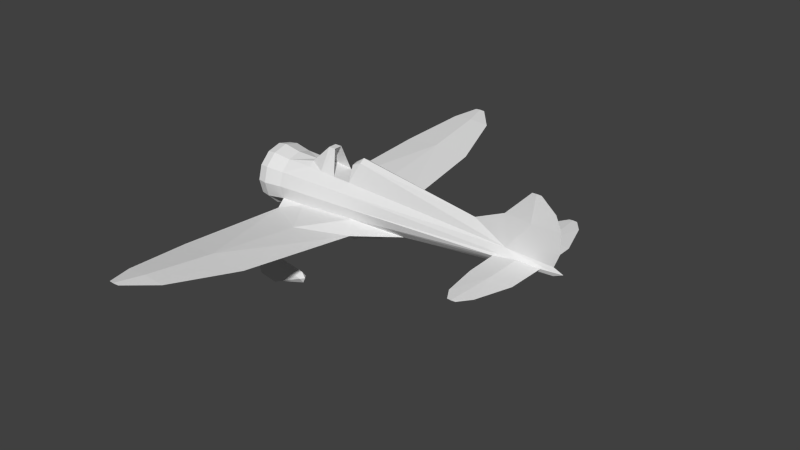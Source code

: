 # Source: a5m_m.blend  (saved by Blender 2.69.0; exported with 4.5.12 LTS)
import bpy
from mathutils import Matrix  # noqa: F401  (used for matrix-valued properties, if any)

bpy.ops.wm.read_factory_settings(use_empty=True)
scene = bpy.context.scene
scene.name = 'Scene'

# ---- collections
col_collection_1 = bpy.data.collections.new('Collection 1'); scene.collection.children.link(col_collection_1)

# ---- materials (node trees are filled in below, after node groups)
mat_material_texture = bpy.data.materials.new('Material Texture')
mat_material_texture.alpha_threshold = 0.0
mat_material_texture.use_transparent_shadow = False
mat_material_texture.roughness = 0.5
mat_material_texture.line_color = (0.0, 0.0, 0.0, 1.0)
mat_material_glass = bpy.data.materials.new('Material Glass')
mat_material_glass.alpha_threshold = 0.0
mat_material_glass.use_transparent_shadow = False
mat_material_glass.diffuse_color = (0.0, 1.0, 0.8, 1.0)
mat_material_glass.roughness = 0.5
mat_material_glass.line_color = (0.0, 0.0, 0.0, 1.0)
mat_material_aluminium = bpy.data.materials.new('Material Aluminium')
mat_material_aluminium.alpha_threshold = 0.0
mat_material_aluminium.use_transparent_shadow = False
mat_material_aluminium.roughness = 0.5
mat_material_aluminium.specular_intensity = 0.8
mat_material_aluminium.line_color = (0.0, 0.0, 0.0, 1.0)

# ---- material node trees

# ---- world
world_world = bpy.data.worlds.new('World'); scene.world = world_world
world_world.color = (0.05088, 0.05088, 0.05088)
world_world.use_sun_shadow = False
world_world.sun_shadow_jitter_overblur = 0.0
world_world.cycles.sampling_method = 'NONE'
world_world.cycles.sample_map_resolution = 256

# ---- meshes
me_cylinder = bpy.data.meshes.new('Cylinder')
me_cylinder.from_pydata([(0.9, 1.185, -0.2551), (0.4009, 1.17, -0.2451), (0.9, 1.245, -0.3401), (0.9, 1.305, -0.2551), (0.3936, 1.245, -0.3301), (0.4009, 1.32, -0.2451), (0.9, 1.245, 0.0047), (0.4301, 1.245, 0.0647), (1.7, 1.12, 0.01961), (1.22, 1.201, -0.2483), (1.46, 1.158, 0.5851), (1.7, 1.12, -0.512), (1.46, 1.12, -0.6006), (1.46, 1.245, -0.6569), (1.7, 1.37, 0.01961), (1.22, 1.245, -0.05223), (1.58, 1.245, 0.5944), (1.34, 1.245, 0.5743), (1.22, 1.289, -0.2483), (1.46, 1.332, 0.5851), (1.7, 1.37, -0.512), (1.46, 1.37, -0.6006), (1.88, 1.245, -0.2462), (1.22, 1.245, -0.3099), (1.46, 1.245, 0.65), (0.9, -1.185, -0.2551), (0.4009, -1.17, -0.2451), (0.9, -1.245, -0.3401), (0.9, -1.305, -0.2551), (0.3936, -1.245, -0.3301), (0.4009, -1.32, -0.2451), (0.9, -1.245, 0.0047), (0.4301, -1.245, 0.0647), (1.7, -1.12, 0.01961), (1.22, -1.201, -0.2483), (1.46, -1.158, 0.5851), (1.7, -1.12, -0.512), (1.46, -1.12, -0.6006), (1.46, -1.245, -0.6569), (1.7, -1.37, 0.01961), (1.22, -1.245, -0.05223), (1.58, -1.245, 0.5944), (1.34, -1.245, 0.5743), (1.22, -1.289, -0.2483), (1.46, -1.332, 0.5851), (1.7, -1.37, -0.512), (1.46, -1.37, -0.6006), (1.88, -1.245, -0.2462), (1.22, -1.245, -0.3099), (1.46, -1.245, 0.65), (-5.705e-09, 0.06, -1.67), (0.04243, 0.04243, -1.67), (0.06, -1.163e-07, -1.67), (0.04243, -0.04243, -1.67), (-1.095e-08, -0.06, -1.67), (-0.04243, -0.04243, -1.67), (-0.06, -1.13e-07, -1.67), (-0.04243, 0.04243, -1.67), (0.04243, 0.04243, -1.33), (0.06, -3.871e-08, -1.33), (0.04243, -0.04243, -1.33), (-9.397e-08, -0.06, -1.33), (-0.04243, -0.04243, -1.33), (-0.06, -3.537e-08, -1.33), (-0.04243, 0.04243, -1.33), (-8.872e-08, 0.06, -1.33), (-0.03185, 4.866, -0.1783), (-0.03185, 4.866, 0.7517), (0.1408, 3.396, -0.3907), (0.213, 3.396, 0.4156), (0.1408, 3.396, 1.239), (0.38, 0.8, 1.5), (0.38, 0.8, -0.5), (0.1408, -3.396, 1.239), (0.38, -0.8, -0.5), (0.3, -0.5196, -0.62), (0.3522, -0.1898, 2.394), (0.6, -3.725e-08, -0.62), (-0.09835, -5.432, 0.02413), (-0.08772, -5.432, 0.1429), (0.3522, 0.1898, 2.394), (0.3, 0.5196, -0.62), (0.2483, 0.4056, 1.209), (0.2965, 0.488, -0.06236), (-0.09835, -5.432, 0.2641), (-0.03185, -4.866, -0.1783), (0.009341, -4.866, 0.2818), (-0.03185, -4.866, 0.7517), (0.4439, 9.718e-08, 1.904), (0.4686, 1.36, 0.4894), (0.5116, 4.826e-08, 1.011), (-0.109, -5.432, 0.1429), (0.1408, -3.396, -0.3907), (0.213, -3.396, 0.4156), (0.38, -0.8, 1.5), (0.4686, -1.36, 0.4894), (0.2483, -0.4056, 1.209), (0.2965, -0.488, -0.06236), (-0.109, 5.432, 0.1429), (-0.09835, 5.432, 0.02413), (-0.08772, 5.432, 0.1429), (-0.09835, 5.432, 0.2641), (0.009341, 4.866, 0.2818), (9.066e-07, 0.07364, 5.51), (7.671e-07, 0.2123, 4.549), (0.04626, 0.1342, 5.025), (-1.41, -5.141e-07, 5.4), (-1.41, 0.008857, 5.299), (-1.41, -5.141e-07, 5.2), (-0.83, -0.05403, 5.24), (-0.1872, -0.09133, 4.755), (-1.41, -0.008857, 5.299), (-1.13, -5.141e-07, 5.724), (-0.83, -5.141e-07, 4.637), (-0.83, -5.141e-07, 5.857), (-0.04626, 0.1342, 5.025), (-0.39, -5.141e-07, 5.862), (-0.537, 4.396e-07, 3.975), (-0.09062, -5.141e-07, 5.747), (9.066e-07, -0.07364, 5.51), (7.671e-07, -0.2123, 4.549), (0.04626, -0.1342, 5.025), (-0.83, 0.05403, 5.24), (-0.1872, 0.09133, 4.755), (-0.04626, -0.1342, 5.025), (-0.593, 0.1409, -0.06236), (-0.4693, 0.2565, 0.611), (-0.4918, 0.2693, 0.269), (-1.0, 0.09487, 0.35), (-1.0, 0.09487, 0.5106), (-0.4693, -0.2565, 0.611), (-0.4918, -0.2693, 0.269), (-1.0, -0.09487, 0.35), (-1.0, 3.194e-08, 0.35), (-1.0, -0.09487, 0.5106), (-1.0, 4.092e-08, 0.5106), (-0.4431, 0.2416, 1.011), (-0.7945, 0.1208, 1.011), (-0.4918, -3.569e-08, 0.269), (-0.4431, -0.2416, 1.011), (-0.83, -7.533e-08, 1.011), (-0.7945, -0.1208, 1.011), (-0.4392, -7.525e-08, 1.01), (-0.4693, -4.552e-08, 0.611), (-0.42, 0.2425, -1.33), (-7.5e-08, 0.635, -1.21), (0.3175, 0.5499, -1.21), (0.5499, 0.3175, -1.21), (-0.5499, 0.3175, -1.21), (-0.3175, 0.5499, -1.21), (-6.623e-08, 0.6675, -1.01), (0.3337, 0.5781, -1.01), (0.5781, 0.3337, -1.01), (-0.5781, 0.3337, -1.01), (-0.3337, 0.578, -1.01), (-7.994e-08, 0.6, -0.62), (-0.5196, 0.3, -0.62), (-0.3, 0.5196, -0.62), (-1.368e-07, 0.485, -1.33), (0.2425, 0.42, -1.33), (0.42, 0.2425, -1.33), (-0.2425, 0.42, -1.33), (0.09062, 2.949e-07, 5.747), (9.057e-07, 0.03378, 5.747), (-0.5136, 0.2817, -0.06236), (9.613e-08, 0.4981, 0.811), (-0.2634, 0.4314, 0.811), (9.517e-07, 3.03e-07, 5.96), (0.2425, -0.42, -1.33), (-0.2425, -0.42, -1.33), (-7.5e-08, -0.635, -1.21), (0.3175, -0.5499, -1.21), (0.5499, -0.3175, -1.21), (-0.5499, -0.3175, -1.21), (-0.3175, -0.5499, -1.21), (-6.623e-08, -0.6675, -1.01), (0.3337, -0.5781, -1.01), (0.5781, -0.3337, -1.01), (-0.5781, -0.3337, -1.01), (-0.3337, -0.5781, -1.01), (-7.994e-08, -0.6, -0.62), (-0.5196, -0.3, -0.62), (-0.3, -0.5196, -0.62), (-1.368e-07, -0.485, -1.33), (0.42, -0.2425, -1.33), (-0.42, -0.2425, -1.33), (0.635, -3.725e-08, -1.21), (-0.635, -3.725e-08, -1.21), (0.6675, -3.725e-08, -1.01), (-0.6675, -3.725e-08, -1.01), (-0.6, -3.725e-08, -0.62), (0.485, -2.235e-08, -1.33), (-0.485, -2.235e-08, -1.33), (9.057e-07, -0.03378, 5.747), (-0.593, -1.316e-09, -0.06236), (-0.5136, -0.2817, -0.06236), (9.613e-08, -0.4981, 0.811), (-0.2634, -0.4314, 0.811), (-0.593, -0.1409, -0.06236), (1.069e-06, 0.93, 5.489), (8.897e-07, 0.93, 4.569), (1.018e-06, 1.71, 5.228), (9.128e-07, 1.71, 4.688), (9.789e-07, 1.97, 5.027), (-0.007971, 1.97, 4.936), (9.438e-07, 1.97, 4.847), (-0.04074, 0.93, 5.025), (1.069e-06, -0.93, 5.489), (8.897e-07, -0.93, 4.569), (1.018e-06, -1.71, 5.228), (9.128e-07, -1.71, 4.688), (9.789e-07, -1.97, 5.027), (-0.007971, -1.97, 4.936), (9.438e-07, -1.97, 4.847), (-0.04074, -0.93, 5.025), (0.04075, 0.93, 5.025), (0.007973, 1.97, 4.936), (0.04075, -0.93, 5.025), (0.007973, -1.97, 4.936), (-0.8871, 0.1171, 1.209), (-0.96, 9.236e-08, 1.209), (-0.8871, -0.1171, 1.209), (0.2914, 1.36, 0.4894), (0.06863, 3.396, 0.4156), (-0.07304, 4.866, 0.2818), (0.2914, -1.36, 0.4894), (0.06863, -3.396, 0.4156), (-0.07304, -4.866, 0.2818)], [], [(21, 20, 13), (2, 3, 18, 23), (15, 10, 17), (17, 10, 24), (7, 1, 0, 6), (5, 7, 6, 3), (13, 18, 21), (9, 12, 10, 15), (17, 24, 19), (24, 16, 19), (13, 12, 9), (1, 4, 2, 0), (4, 5, 3, 2), (12, 13, 11), (24, 10, 16), (12, 11, 8, 10), (13, 20, 11), (21, 19, 14, 20), (0, 2, 23, 9), (8, 16, 10), (3, 6, 15, 18), (14, 8, 22), (20, 14, 22), (18, 15, 19, 21), (6, 0, 9, 15), (15, 17, 19), (8, 11, 22), (14, 19, 16), (16, 8, 14), (23, 13, 9), (23, 18, 13), (11, 20, 22), (46, 38, 45), (27, 48, 43, 28), (40, 42, 35), (42, 49, 35), (32, 31, 25, 26), (30, 28, 31, 32), (38, 46, 43), (34, 40, 35, 37), (42, 44, 49), (49, 44, 41), (38, 34, 37), (26, 25, 27, 29), (29, 27, 28, 30), (37, 36, 38), (49, 41, 35), (37, 35, 33, 36), (38, 36, 45), (46, 45, 39, 44), (25, 34, 48, 27), (33, 35, 41), (28, 43, 40, 31), (39, 47, 33), (45, 47, 39), (43, 46, 44, 40), (31, 40, 34, 25), (40, 44, 42), (33, 47, 36), (39, 41, 44), (41, 39, 33), (48, 34, 38), (48, 38, 43), (36, 47, 45), (50, 65, 58, 51), (51, 58, 59, 52), (52, 59, 60, 53), (53, 60, 61, 54), (54, 61, 62, 55), (55, 62, 63, 56), (56, 63, 64, 57), (57, 64, 65, 50), (74, 92, 226), (79, 78, 85), (129, 128, 133, 135), (134, 132, 131, 130), (134, 135, 133, 132), (128, 127, 125), (129, 126, 127, 128), (137, 136, 142, 140), (141, 140, 142, 139), (189, 190, 156, 153), (154, 157, 155, 150), (153, 156, 157, 154), (145, 150, 151, 146), (146, 151, 152, 147), (147, 152, 188, 186), (187, 173, 178, 189), (149, 154, 150, 145), (120, 196, 96, 121), (166, 165, 155, 157), (194, 190, 181, 198), (136, 166, 126), (187, 189, 153, 148), (172, 186, 188, 177), (189, 178, 181, 190), (179, 175, 180, 182), (178, 179, 182, 181), (170, 171, 176, 175), (171, 172, 177, 176), (174, 170, 175, 179), (148, 153, 154, 149), (197, 182, 180, 196), (131, 195, 182, 197), (198, 181, 195), (173, 174, 179, 178), (50, 51, 52, 53, 54, 55, 56, 57), (70, 69, 67), (87, 86, 93), (93, 92, 74), (94, 73, 93), (177, 188, 77), (117, 123, 219, 220), (196, 97, 96), (118, 116, 110), (116, 109, 110), (116, 114, 109), (114, 112, 109), (132, 198, 131), (133, 194, 198, 132), (133, 128, 125, 194), (127, 125, 138), (131, 138, 198), (126, 127, 138, 143), (130, 143, 138, 131), (138, 125, 194), (139, 142, 143, 130), (136, 126, 143, 142), (138, 194, 198), (158, 145, 146, 159), (159, 146, 147, 160), (160, 147, 186, 191), (192, 187, 148, 144), (161, 149, 145, 158), (144, 148, 149, 161), (158, 159, 160, 191, 192, 144, 161), (127, 164, 125), (130, 131, 197), (194, 125, 156, 190), (110, 124, 193, 118), (183, 168, 171, 170), (168, 184, 172, 171), (184, 191, 186, 172), (192, 185, 173, 187), (169, 183, 170, 174), (185, 169, 174, 173), (183, 169, 185, 192, 191, 184, 168), (196, 180, 97), (87, 84, 79), (165, 82, 83), (131, 198, 195), (126, 166, 127), (150, 155, 81, 151), (125, 164, 156), (67, 100, 101), (118, 167, 163), (123, 118, 163, 115), (71, 89, 69), (86, 79, 85), (121, 193, 119), (139, 130, 197), (105, 104, 215), (127, 166, 157, 164), (164, 157, 156), (67, 102, 100), (93, 86, 85), (72, 90, 77), (69, 66, 102), (93, 85, 92), (95, 93, 74), (90, 89, 71), (73, 87, 93), (193, 162, 167), (72, 222, 223), (222, 82, 71), (195, 181, 182), (155, 83, 81), (165, 83, 155), (115, 104, 165, 166), (204, 201, 203), (115, 163, 103), (209, 211, 218), (121, 162, 193), (124, 214, 119), (201, 216, 203), (102, 66, 100), (72, 223, 68), (90, 95, 74), (69, 72, 68), (97, 74, 225), (225, 96, 97), (75, 74, 97), (223, 70, 67), (90, 94, 95), (94, 93, 95), (83, 222, 72), (92, 85, 226), (87, 79, 86), (118, 123, 116), (116, 122, 114), (114, 122, 112), (105, 103, 163), (117, 220, 221, 110), (74, 75, 77), (226, 87, 73), (176, 177, 77, 75), (180, 75, 97), (224, 98, 66), (226, 73, 94), (91, 84, 87), (90, 72, 89), (81, 83, 72), (74, 77, 90), (68, 223, 66), (67, 101, 98), (85, 227, 226), (223, 67, 224), (100, 66, 99), (222, 71, 223), (222, 83, 82), (90, 71, 88), (224, 67, 98), (74, 226, 225), (227, 91, 87), (72, 77, 81), (110, 221, 139), (116, 123, 122), (193, 124, 119), (152, 77, 188), (106, 107, 108, 111), (162, 76, 88), (123, 136, 219), (151, 81, 77, 152), (175, 176, 75, 180), (82, 80, 71), (89, 72, 69), (104, 206, 200), (212, 211, 209), (120, 208, 214), (105, 163, 162), (104, 105, 82, 165), (115, 103, 206), (202, 206, 204), (206, 103, 199), (214, 207, 119), (123, 115, 166, 136), (206, 201, 204), (206, 199, 201), (103, 215, 199), (119, 207, 217), (103, 105, 215), (210, 212, 214), (163, 167, 162), (217, 208, 120), (218, 213, 210), (105, 162, 80, 82), (121, 217, 120), (121, 96, 76, 162), (216, 202, 205), (214, 212, 209), (214, 209, 207), (118, 193, 167), (208, 210, 214), (215, 104, 200), (104, 115, 206), (215, 202, 216), (215, 200, 202), (201, 215, 216), (119, 217, 121), (199, 215, 201), (203, 216, 205, 204), (211, 212, 213, 218), (221, 141, 139), (219, 136, 137), (124, 197, 196, 120), (110, 139, 197, 124), (220, 219, 137, 140), (220, 140, 141, 221), (69, 68, 66), (71, 69, 70), (101, 100, 99, 98), (84, 91, 78, 79), (225, 226, 94), (227, 85, 91), (80, 88, 71), (226, 227, 87), (225, 94, 96), (67, 69, 102), (223, 71, 70), (66, 223, 224), (200, 206, 202), (210, 213, 212), (120, 214, 124), (202, 204, 205), (162, 88, 80), (122, 108, 107), (112, 122, 106), (122, 113, 108), (109, 108, 113), (110, 109, 113), (123, 113, 122), (113, 117, 110), (113, 123, 117), (85, 78, 91), (98, 99, 66), (96, 94, 76), (90, 88, 94), (76, 94, 88), (209, 218, 217), (217, 210, 208), (207, 209, 217), (217, 218, 210), (106, 111, 109), (111, 108, 109), (112, 106, 109), (106, 122, 107)])
me_cylinder.polygons.foreach_set('material_index', [0, 0, 0, 0, 0, 0, 0, 0, 0, 0, 0, 0, 0, 0, 0, 0, 0, 0, 0, 0, 0, 0, 0, 0, 0, 0, 0, 0, 0, 0, 0, 0, 0, 0, 0, 0, 0, 0, 0, 0, 0, 0, 0, 0, 0, 0, 0, 0, 0, 0, 0, 0, 0, 0, 0, 0, 0, 0, 0, 0, 0, 0, 0, 0, 0, 0, 0, 0, 0, 0, 0, 0, 2, 2, 0, 0, 0, 0, 0, 0, 0, 0, 0, 0, 0, 0, 0, 0, 0, 2, 2, 2, 2, 0, 0, 0, 0, 0, 0, 0, 0, 0, 2, 2, 2, 0, 0, 2, 2, 2, 2, 0, 2, 2, 2, 2, 2, 2, 0, 0, 0, 0, 0, 0, 0, 0, 0, 0, 0, 0, 0, 0, 0, 0, 0, 0, 2, 2, 2, 2, 0, 0, 0, 0, 0, 0, 0, 2, 2, 2, 2, 2, 0, 2, 2, 2, 2, 2, 2, 2, 2, 2, 2, 2, 2, 2, 2, 2, 2, 2, 2, 2, 2, 2, 2, 2, 2, 2, 2, 2, 2, 2, 2, 2, 2, 2, 2, 2, 2, 2, 2, 2, 2, 2, 2, 2, 2, 2, 2, 2, 2, 2, 2, 2, 2, 0, 2, 2, 2, 2, 2, 2, 2, 2, 2, 2, 2, 2, 2, 2, 2, 2, 2, 2, 2, 2, 2, 2, 0, 2, 2, 2, 0, 0, 2, 2, 2, 2, 2, 2, 2, 2, 2, 2, 2, 2, 2, 2, 2, 2, 2, 2, 2, 2, 2, 2, 2, 2, 2, 2, 2, 2, 2, 2, 2, 2, 2, 2, 2, 2, 2, 2, 2, 2, 2, 2, 2, 2, 2, 2, 2, 2, 2, 2, 2, 2, 2, 2, 2, 2, 2, 2, 2, 2, 2, 2, 2, 2, 2, 2, 2, 2, 2, 2, 2, 2, 2, 2, 2, 2, 2, 2, 2, 2, 2, 2])
_uv = me_cylinder.uv_layers.new(name='UVMap')
_uv.uv.foreach_set('vector', [0.03385, 0.6364, 0.04119, 0.6166, 0.02919, 0.6364, 0.05544, 0.6829, 0.06248, 0.6829, 0.06305, 0.6563, 0.05794, 0.6563, 0.07929, 0.6563, 0.1321, 0.6364, 0.1312, 0.6464, 0.1312, 0.6464, 0.1321, 0.6364, 0.1375, 0.6364, 0.08898, 0.7218, 0.06331, 0.7242, 0.06248, 0.6829, 0.08401, 0.6829, 0.06331, 0.7242, 0.08898, 0.7218, 0.08401, 0.6829, 0.06248, 0.6829, 0.02919, 0.6364, 0.06305, 0.6563, 0.03385, 0.6364, 0.06305, 0.6563, 0.03385, 0.6364, 0.1321, 0.6364, 0.07929, 0.6563, 0.1312, 0.6464, 0.1375, 0.6364, 0.1321, 0.6364, 0.1375, 0.6364, 0.1329, 0.6265, 0.1321, 0.6364, 0.02919, 0.6364, 0.03385, 0.6364, 0.06305, 0.6563, 0.06331, 0.7242, 0.05627, 0.7248, 0.05544, 0.6829, 0.06248, 0.6829, 0.05627, 0.7248, 0.06331, 0.7242, 0.06248, 0.6829, 0.05544, 0.6829, 0.03385, 0.6364, 0.02919, 0.6364, 0.04119, 0.6166, 0.1375, 0.6364, 0.1321, 0.6364, 0.1329, 0.6265, 0.03385, 0.6364, 0.04119, 0.6166, 0.08525, 0.6166, 0.1321, 0.6364, 0.02919, 0.6364, 0.04119, 0.6166, 0.04119, 0.6166, 0.03385, 0.6364, 0.1321, 0.6364, 0.08525, 0.6166, 0.04119, 0.6166, 0.06248, 0.6829, 0.05544, 0.6829, 0.05794, 0.6563, 0.06305, 0.6563, 0.08525, 0.6166, 0.1329, 0.6265, 0.1321, 0.6364, 0.06248, 0.6829, 0.08401, 0.6829, 0.07929, 0.6563, 0.06305, 0.6563, 0.1224, 0.02535, 0.1224, 0.02535, 0.1004, 0.01041, 0.07839, 0.02535, 0.1224, 0.02535, 0.1004, 0.01041, 0.06305, 0.6563, 0.07929, 0.6563, 0.1321, 0.6364, 0.03385, 0.6364, 0.08401, 0.6829, 0.06248, 0.6829, 0.06305, 0.6563, 0.07929, 0.6563, 0.07929, 0.6563, 0.1312, 0.6464, 0.1321, 0.6364, 0.1224, 0.02535, 0.07839, 0.02535, 0.1004, 0.01041, 0.08525, 0.6166, 0.1321, 0.6364, 0.1329, 0.6265, 0.1329, 0.6265, 0.08525, 0.6166, 0.08525, 0.6166, 0.05794, 0.6563, 0.02919, 0.6364, 0.06305, 0.6563, 0.05794, 0.6563, 0.06305, 0.6563, 0.02919, 0.6364, 0.07839, 0.02535, 0.07839, 0.02535, 0.1004, 0.01041, 0.03385, 0.6364, 0.02919, 0.6364, 0.04119, 0.6166, 0.05544, 0.6829, 0.05794, 0.6563, 0.06305, 0.6563, 0.06248, 0.6829, 0.07929, 0.6563, 0.1312, 0.6464, 0.1321, 0.6364, 0.1312, 0.6464, 0.1375, 0.6364, 0.1321, 0.6364, 0.08898, 0.7218, 0.08401, 0.6829, 0.06248, 0.6829, 0.06331, 0.7242, 0.06331, 0.7242, 0.06248, 0.6829, 0.08401, 0.6829, 0.08898, 0.7218, 0.02919, 0.6364, 0.03385, 0.6364, 0.06305, 0.6563, 0.06305, 0.6563, 0.07929, 0.6563, 0.1321, 0.6364, 0.03385, 0.6364, 0.1312, 0.6464, 0.1321, 0.6364, 0.1375, 0.6364, 0.1375, 0.6364, 0.1321, 0.6364, 0.1329, 0.6265, 0.02919, 0.6364, 0.06305, 0.6563, 0.03385, 0.6364, 0.06331, 0.7242, 0.06248, 0.6829, 0.05544, 0.6829, 0.05627, 0.7248, 0.05627, 0.7248, 0.05544, 0.6829, 0.06248, 0.6829, 0.06331, 0.7242, 0.03385, 0.6364, 0.04119, 0.6166, 0.02919, 0.6364, 0.1375, 0.6364, 0.1329, 0.6265, 0.1321, 0.6364, 0.03385, 0.6364, 0.1321, 0.6364, 0.08525, 0.6166, 0.04119, 0.6166, 0.02919, 0.6364, 0.04119, 0.6166, 0.04119, 0.6166, 0.03385, 0.6364, 0.04119, 0.6166, 0.08525, 0.6166, 0.1321, 0.6364, 0.06248, 0.6829, 0.06305, 0.6563, 0.05794, 0.6563, 0.05544, 0.6829, 0.08525, 0.6166, 0.1321, 0.6364, 0.1329, 0.6265, 0.06248, 0.6829, 0.06305, 0.6563, 0.07929, 0.6563, 0.08401, 0.6829, 0.1224, 0.02535, 0.1004, 0.01041, 0.1224, 0.02535, 0.07839, 0.02535, 0.1004, 0.01041, 0.1224, 0.02535, 0.06305, 0.6563, 0.03385, 0.6364, 0.1321, 0.6364, 0.07929, 0.6563, 0.08401, 0.6829, 0.07929, 0.6563, 0.06305, 0.6563, 0.06248, 0.6829, 0.07929, 0.6563, 0.1321, 0.6364, 0.1312, 0.6464, 0.1224, 0.02535, 0.1004, 0.01041, 0.07839, 0.02535, 0.08525, 0.6166, 0.1329, 0.6265, 0.1321, 0.6364, 0.1329, 0.6265, 0.08525, 0.6166, 0.08525, 0.6166, 0.05794, 0.6563, 0.06305, 0.6563, 0.02919, 0.6364, 0.05794, 0.6563, 0.02919, 0.6364, 0.06305, 0.6563, 0.07839, 0.02535, 0.1004, 0.01041, 0.07839, 0.02535, 0.8474, 0.03167, 0.8756, 0.03167, 0.8756, 0.02815, 0.8474, 0.02815, 0.8474, 0.02815, 0.8756, 0.02815, 0.8756, 0.0267, 0.8474, 0.0267, 0.8474, 0.0267, 0.8756, 0.0267, 0.8756, 0.02815, 0.8474, 0.02815, 0.8474, 0.02815, 0.8756, 0.02815, 0.8756, 0.03167, 0.8474, 0.03167, 0.8474, 0.03167, 0.8756, 0.03167, 0.8756, 0.03518, 0.8474, 0.03518, 0.8474, 0.03518, 0.8756, 0.03518, 0.8756, 0.03664, 0.8474, 0.03664, 0.8474, 0.03664, 0.8756, 0.03664, 0.8756, 0.03518, 0.8474, 0.03518, 0.8474, 0.03518, 0.8756, 0.03518, 0.8756, 0.03167, 0.8474, 0.03167, 0.4689, 0.5696, 0.2537, 0.5605, 0.2537, 0.4937, 0.9839, 0.1941, 0.9839, 0.204, 0.9369, 0.2208, 0.7883, 0.05473, 0.775, 0.05473, 0.775, 0.05473, 0.7883, 0.05473, 0.7883, 0.05473, 0.775, 0.05473, 0.7683, 0.01262, 0.7967, 0.01075, 0.7883, 0.05473, 0.7883, 0.05473, 0.775, 0.05473, 0.775, 0.05473, 0.775, 0.05473, 0.7683, 0.01262, 0.7408, 0.021, 0.7883, 0.05473, 0.7967, 0.01075, 0.7683, 0.01262, 0.775, 0.05473, 0.04082, 0.07292, 0.05083, 0.0438, 0.03081, 0.04348, 0.03081, 0.07586, 0.0208, 0.07292, 0.03081, 0.07586, 0.03081, 0.04348, 0.01079, 0.0438, 0.3005, 0.9154, 0.3328, 0.9098, 0.3328, 0.9031, 0.3005, 0.908, 0.3005, 0.8877, 0.3328, 0.8849, 0.3328, 0.8601, 0.3005, 0.8601, 0.3005, 0.908, 0.3328, 0.9031, 0.3328, 0.8849, 0.3005, 0.8877, 0.2839, 0.8601, 0.3005, 0.8601, 0.3005, 0.8324, 0.2839, 0.8338, 0.2839, 0.8338, 0.3005, 0.8324, 0.3005, 0.8122, 0.2839, 0.8145, 0.2839, 0.8145, 0.3005, 0.8122, 0.3005, 0.8048, 0.2839, 0.8075, 0.2839, 0.9127, 0.2839, 0.9057, 0.3005, 0.908, 0.3005, 0.9154, 0.2839, 0.8864, 0.3005, 0.8877, 0.3005, 0.8601, 0.2839, 0.8601, 0.8672, 0.8599, 0.5575, 0.8599, 0.5904, 0.8393, 0.9067, 0.856, 0.8076, 0.6644, 0.8076, 0.6426, 0.9261, 0.6426, 0.9261, 0.6675, 0.4851, 0.909, 0.4389, 0.9096, 0.4389, 0.9029, 0.4851, 0.909, 0.791, 0.6793, 0.8076, 0.6644, 0.8241, 0.6815, 0.2839, 0.9127, 0.3005, 0.9154, 0.3005, 0.908, 0.2839, 0.9057, 0.2839, 0.8145, 0.2839, 0.8075, 0.3005, 0.8048, 0.3005, 0.8122, 0.3005, 0.9154, 0.3005, 0.908, 0.3328, 0.9031, 0.3328, 0.9098, 0.3005, 0.8877, 0.3005, 0.8601, 0.3328, 0.8601, 0.3328, 0.8849, 0.3005, 0.908, 0.3005, 0.8877, 0.3328, 0.8849, 0.3328, 0.9031, 0.2839, 0.8601, 0.2839, 0.8338, 0.3005, 0.8324, 0.3005, 0.8601, 0.2839, 0.8338, 0.2839, 0.8145, 0.3005, 0.8122, 0.3005, 0.8324, 0.2839, 0.8864, 0.2839, 0.8601, 0.3005, 0.8601, 0.3005, 0.8877, 0.2839, 0.9057, 0.3005, 0.908, 0.3005, 0.8877, 0.2839, 0.8864, 0.5575, 0.8817, 0.4389, 0.8847, 0.4389, 0.8599, 0.5575, 0.8599, 0.5125, 0.9006, 0.4851, 0.9024, 0.4389, 0.8847, 0.5575, 0.8817, 0.4851, 0.909, 0.4389, 0.9029, 0.4851, 0.9024, 0.2839, 0.9057, 0.2839, 0.8864, 0.3005, 0.8877, 0.3005, 0.908, 0.8474, 0.03167, 0.8474, 0.02815, 0.8474, 0.0267, 0.8474, 0.02815, 0.8474, 0.03167, 0.8474, 0.03518, 0.8474, 0.03664, 0.8474, 0.03518, 0.2523, 0.1033, 0.2523, 0.1715, 0.1305, 0.1437, 0.9369, 0.1437, 0.9369, 0.1826, 0.8151, 0.1715, 0.8151, 0.1715, 0.8151, 0.2384, 0.6, 0.2474, 0.6, 0.08167, 0.8151, 0.1033, 0.8151, 0.1715, 0.3005, 0.8122, 0.3005, 0.8048, 0.3328, 0.8104, 0.5454, 0.6871, 0.4807, 0.6581, 0.7746, 0.7161, 0.7746, 0.7222, 0.5575, 0.8599, 0.4851, 0.8353, 0.5904, 0.8393, 0.9665, 0.8674, 0.976, 0.8922, 0.8843, 0.8754, 0.976, 0.8922, 0.9245, 0.9287, 0.8843, 0.8754, 0.976, 0.8922, 0.9756, 0.9287, 0.9245, 0.9287, 0.9756, 0.9287, 0.9646, 0.9535, 0.9245, 0.9287, 0.775, 0.05473, 0.7408, 0.021, 0.7683, 0.01262, 0.775, 0.05473, 0.7408, 0.021, 0.7408, 0.021, 0.775, 0.05473, 0.775, 0.05473, 0.775, 0.05473, 0.7408, 0.021, 0.7408, 0.021, 0.05313, 0.04784, 0.04248, 0.05622, 0.03081, 0.04784, 0.008489, 0.04784, 0.03081, 0.04784, 0.01913, 0.05622, 0.05207, 0.04597, 0.05313, 0.04784, 0.03081, 0.04784, 0.03081, 0.04597, 0.009549, 0.04597, 0.03081, 0.04597, 0.03081, 0.04784, 0.008489, 0.04784, 0.03081, 0.04784, 0.04248, 0.05622, 0.03081, 0.05622, 0.01079, 0.0438, 0.03081, 0.04348, 0.03081, 0.04597, 0.009549, 0.04597, 0.05083, 0.0438, 0.05207, 0.04597, 0.03081, 0.04597, 0.03081, 0.04348, 0.03081, 0.04784, 0.03081, 0.05622, 0.01913, 0.05622, 0.274, 0.8601, 0.2839, 0.8601, 0.2839, 0.8338, 0.274, 0.84, 0.274, 0.84, 0.2839, 0.8338, 0.2839, 0.8145, 0.274, 0.8253, 0.274, 0.8253, 0.2839, 0.8145, 0.2839, 0.8075, 0.274, 0.8199, 0.274, 0.9003, 0.2839, 0.9127, 0.2839, 0.9057, 0.274, 0.8949, 0.274, 0.8802, 0.2839, 0.8864, 0.2839, 0.8601, 0.274, 0.8601, 0.274, 0.8949, 0.2839, 0.9057, 0.2839, 0.8864, 0.274, 0.8802, 0.242, 0.7025, 0.2367, 0.6824, 0.2219, 0.6677, 0.2019, 0.6623, 0.2019, 0.7427, 0.2219, 0.7373, 0.2367, 0.7226, 0.8525, 0.6834, 0.8799, 0.6852, 0.8799, 0.6918, 0.5409, 0.8988, 0.5125, 0.9006, 0.5575, 0.8817, 0.8799, 0.6918, 0.8799, 0.6918, 0.9261, 0.6857, 0.9261, 0.6923, 0.8843, 0.8754, 0.9067, 0.8637, 0.9665, 0.8599, 0.9665, 0.8674, 0.274, 0.8601, 0.274, 0.84, 0.2839, 0.8338, 0.2839, 0.8601, 0.274, 0.84, 0.274, 0.8253, 0.2839, 0.8145, 0.2839, 0.8338, 0.274, 0.8253, 0.274, 0.8199, 0.2839, 0.8075, 0.2839, 0.8145, 0.274, 0.9003, 0.274, 0.8949, 0.2839, 0.9057, 0.2839, 0.9127, 0.274, 0.8802, 0.274, 0.8601, 0.2839, 0.8601, 0.2839, 0.8864, 0.274, 0.8949, 0.274, 0.8802, 0.2839, 0.8864, 0.2839, 0.9057, 0.1617, 0.7025, 0.167, 0.7226, 0.1818, 0.7373, 0.2019, 0.7427, 0.2019, 0.6623, 0.1818, 0.6677, 0.167, 0.6824, 0.5575, 0.8599, 0.4389, 0.8599, 0.4851, 0.8353, 0.9369, 0.1437, 0.9839, 0.1841, 0.9839, 0.1941, 0.8076, 0.6426, 0.7746, 0.622, 0.8799, 0.618, 0.5127, 0.9007, 0.4852, 0.9091, 0.4852, 0.9025, 0.8241, 0.6815, 0.8076, 0.6644, 0.8525, 0.6834, 0.3005, 0.8601, 0.3328, 0.8601, 0.3328, 0.8352, 0.3005, 0.8324, 0.8799, 0.6918, 0.8799, 0.6852, 0.9261, 0.6857, 0.1305, 0.1437, 0.08358, 0.1941, 0.08358, 0.1841, 0.3985, 0.6501, 0.3809, 0.6426, 0.3985, 0.6426, 0.4807, 0.6581, 0.3985, 0.6501, 0.3985, 0.6426, 0.4583, 0.6464, 0.4674, 0.08167, 0.421, 0.1654, 0.2523, 0.1715, 0.9369, 0.1826, 0.9839, 0.1941, 0.9369, 0.2208, 0.9067, 0.856, 0.9665, 0.8599, 0.9469, 0.8599, 0.574, 0.8966, 0.5409, 0.8988, 0.5575, 0.8817, 0.8127, 0.3312, 0.8062, 0.3707, 0.7467, 0.3312, 0.8525, 0.6834, 0.8076, 0.6644, 0.9261, 0.6675, 0.8799, 0.6852, 0.8799, 0.6852, 0.9261, 0.6675, 0.9261, 0.6857, 0.1305, 0.1437, 0.1305, 0.1826, 0.08358, 0.1941, 0.8151, 0.1715, 0.9369, 0.1826, 0.9369, 0.2208, 0.4674, 0.2474, 0.5337, 0.1222, 0.5337, 0.2574, 0.2523, 0.1715, 0.1305, 0.2208, 0.1305, 0.1826, 0.8151, 0.1715, 0.9369, 0.2208, 0.8151, 0.2384, 0.6464, 0.1654, 0.8151, 0.1715, 0.6, 0.2474, 0.5337, 0.1222, 0.421, 0.1654, 0.4674, 0.08167, 0.8151, 0.1033, 0.9369, 0.1437, 0.8151, 0.1715, 0.9665, 0.8599, 0.9665, 0.8524, 0.9841, 0.8599, 0.6014, 0.5696, 0.6479, 0.4876, 0.8166, 0.4937, 0.6479, 0.4876, 0.5688, 0.428, 0.6014, 0.4038, 0.4851, 0.9024, 0.4389, 0.9029, 0.4389, 0.8847, 0.9261, 0.6426, 0.8799, 0.618, 0.9261, 0.6178, 0.8076, 0.6426, 0.8799, 0.618, 0.9261, 0.6426, 0.4583, 0.6464, 0.4978, 0.6426, 0.8076, 0.6426, 0.8076, 0.6644, 0.4055, 0.3389, 0.3839, 0.3147, 0.4055, 0.3313, 0.4583, 0.6464, 0.3985, 0.6426, 0.4181, 0.6426, 0.9655, 0.3143, 0.9871, 0.331, 0.9871, 0.3385, 0.9067, 0.856, 0.9665, 0.8524, 0.9665, 0.8599, 0.2311, 0.3315, 0.1652, 0.3316, 0.2361, 0.2913, 0.6821, 0.3143, 0.6606, 0.3385, 0.6606, 0.331, 0.1305, 0.1826, 0.1305, 0.2208, 0.08358, 0.1941, 0.6014, 0.5696, 0.8166, 0.4937, 0.8166, 0.5605, 0.5337, 0.1222, 0.6464, 0.1654, 0.6, 0.2474, 0.2523, 0.1715, 0.4674, 0.2474, 0.2523, 0.2384, 0.4947, 0.5333, 0.4689, 0.5696, 0.4225, 0.4876, 0.4225, 0.4876, 0.5015, 0.428, 0.4947, 0.5333, 0.4921, 0.5795, 0.4689, 0.5696, 0.4947, 0.5333, 0.8166, 0.4937, 0.8166, 0.4254, 0.9384, 0.4658, 0.5337, 0.1222, 0.6, 0.08167, 0.6464, 0.1654, 0.6, 0.08167, 0.8151, 0.1715, 0.6464, 0.1654, 0.5756, 0.5333, 0.6479, 0.4876, 0.6014, 0.5696, 0.2537, 0.5605, 0.1319, 0.5429, 0.2537, 0.4937, 0.9369, 0.1437, 0.9839, 0.1941, 0.9369, 0.1826, 0.3985, 0.6501, 0.4807, 0.6581, 0.389, 0.6749, 0.389, 0.6749, 0.4405, 0.7114, 0.3894, 0.7114, 0.3894, 0.7114, 0.4405, 0.7114, 0.4004, 0.7363, 0.4583, 0.6388, 0.4181, 0.6426, 0.3985, 0.6426, 0.8196, 0.9044, 0.5904, 0.9394, 0.5904, 0.9334, 0.8843, 0.8754, 0.4488, 0.8284, 0.4389, 0.835, 0.4389, 0.8102, 0.2537, 0.4937, 0.1319, 0.4658, 0.2537, 0.4254, 0.3005, 0.8324, 0.3005, 0.8122, 0.3328, 0.8104, 0.3328, 0.8352, 0.4389, 0.8599, 0.4389, 0.835, 0.4851, 0.8353, 0.9384, 0.5048, 0.9853, 0.5163, 0.9384, 0.5429, 0.2537, 0.4937, 0.2537, 0.4254, 0.4689, 0.4038, 0.08502, 0.5163, 0.08502, 0.5062, 0.1319, 0.4658, 0.5337, 0.1222, 0.4674, 0.2474, 0.421, 0.1654, 0.5782, 0.5795, 0.5756, 0.5333, 0.6014, 0.5696, 0.6, 0.2474, 0.5337, 0.2574, 0.5337, 0.1222, 0.8166, 0.5605, 0.8166, 0.4937, 0.9384, 0.5429, 0.9384, 0.4658, 0.9853, 0.5062, 0.9853, 0.5163, 0.1319, 0.5429, 0.1319, 0.5048, 0.2537, 0.4937, 0.8166, 0.4937, 0.9384, 0.4658, 0.9384, 0.5048, 0.08358, 0.1941, 0.1305, 0.2208, 0.08358, 0.204, 0.6479, 0.4876, 0.6014, 0.4038, 0.8166, 0.4937, 0.6479, 0.4876, 0.5756, 0.5333, 0.5688, 0.428, 0.5337, 0.1222, 0.4674, 0.08167, 0.5337, 0.0482, 0.9384, 0.5048, 0.9384, 0.4658, 0.9853, 0.5163, 0.4689, 0.5696, 0.2537, 0.4937, 0.4225, 0.4876, 0.1319, 0.5048, 0.08502, 0.5163, 0.1319, 0.4658, 0.9162, 0.6111, 0.9261, 0.5929, 0.9261, 0.6178, 0.8843, 0.8754, 0.5904, 0.9334, 0.574, 0.8966, 0.389, 0.6749, 0.4807, 0.6581, 0.4405, 0.7114, 0.9665, 0.8599, 0.9067, 0.8637, 0.9469, 0.8599, 0.3005, 0.8122, 0.3328, 0.8104, 0.3005, 0.8048, 0.9377, 0.9767, 0.9294, 0.9767, 0.9212, 0.9767, 0.9294, 0.9767, 0.9665, 0.8524, 0.6887, 0.8307, 0.6415, 0.8216, 0.4807, 0.6581, 0.791, 0.6793, 0.7746, 0.7161, 0.3005, 0.8324, 0.3328, 0.8352, 0.3328, 0.8104, 0.3005, 0.8122, 0.3005, 0.8601, 0.3005, 0.8324, 0.3328, 0.8352, 0.3328, 0.8601, 0.5688, 0.428, 0.5509, 0.3297, 0.6014, 0.4038, 0.421, 0.1654, 0.4674, 0.2474, 0.2523, 0.1715, 0.2598, 0.371, 0.3193, 0.3316, 0.3193, 0.3693, 0.07897, 0.3389, 0.07897, 0.3313, 0.1005, 0.3147, 0.2246, 0.371, 0.1652, 0.3693, 0.1652, 0.3316, 0.4583, 0.6388, 0.3985, 0.6426, 0.3985, 0.6351, 0.4978, 0.6426, 0.4583, 0.6388, 0.7746, 0.622, 0.8076, 0.6426, 0.2533, 0.3315, 0.2483, 0.2913, 0.3193, 0.3316, 0.3839, 0.3594, 0.3193, 0.3316, 0.4055, 0.3389, 0.3193, 0.3316, 0.2483, 0.2913, 0.3193, 0.293, 0.1652, 0.3316, 0.1652, 0.293, 0.2361, 0.2913, 0.4807, 0.6581, 0.4583, 0.6464, 0.8076, 0.6644, 0.791, 0.6793, 0.3193, 0.3316, 0.3839, 0.3147, 0.4055, 0.3389, 0.3193, 0.3316, 0.3193, 0.293, 0.3839, 0.3147, 0.8177, 0.291, 0.7467, 0.3312, 0.7467, 0.2927, 0.8299, 0.291, 0.9009, 0.2927, 0.9009, 0.3312, 0.8177, 0.291, 0.8127, 0.3312, 0.7467, 0.3312, 0.1005, 0.3594, 0.07897, 0.3389, 0.1652, 0.3316, 0.3985, 0.6426, 0.3809, 0.6426, 0.3985, 0.6351, 0.9009, 0.3312, 0.9009, 0.3689, 0.8414, 0.3707, 0.9871, 0.3385, 0.9871, 0.3459, 0.9655, 0.3591, 0.4583, 0.6388, 0.3985, 0.6351, 0.6763, 0.6134, 0.7746, 0.622, 0.8349, 0.3312, 0.9009, 0.3312, 0.8414, 0.3707, 0.9067, 0.856, 0.5904, 0.8393, 0.6887, 0.8307, 0.9665, 0.8524, 0.6606, 0.3385, 0.6821, 0.3591, 0.6606, 0.3459, 0.1652, 0.3316, 0.07897, 0.3389, 0.1005, 0.3147, 0.1652, 0.3316, 0.1005, 0.3147, 0.1652, 0.293, 0.9665, 0.8674, 0.9665, 0.8599, 0.9841, 0.8599, 0.1652, 0.3693, 0.1005, 0.3594, 0.1652, 0.3316, 0.7467, 0.3312, 0.8062, 0.3707, 0.7467, 0.3689, 0.2598, 0.371, 0.2533, 0.3315, 0.3193, 0.3316, 0.7467, 0.3312, 0.6821, 0.3591, 0.6606, 0.3385, 0.7467, 0.3312, 0.7467, 0.3689, 0.6821, 0.3591, 0.6821, 0.3143, 0.7467, 0.3312, 0.6606, 0.3385, 0.8299, 0.291, 0.9009, 0.3312, 0.8349, 0.3312, 0.7467, 0.2927, 0.7467, 0.3312, 0.6821, 0.3143, 0.4055, 0.3313, 0.4055, 0.3389, 0.4055, 0.3462, 0.4055, 0.3389, 0.07897, 0.3313, 0.07897, 0.3389, 0.07897, 0.3462, 0.07897, 0.3389, 0.5904, 0.9334, 0.574, 0.9257, 0.574, 0.8966, 0.7746, 0.7161, 0.791, 0.6793, 0.791, 0.7084, 0.9067, 0.8637, 0.5575, 0.8817, 0.5575, 0.8599, 0.8672, 0.8599, 0.8843, 0.8754, 0.574, 0.8966, 0.5575, 0.8817, 0.9067, 0.8637, 0.7746, 0.7222, 0.7746, 0.7161, 0.791, 0.7084, 0.791, 0.7114, 0.5904, 0.9394, 0.574, 0.9287, 0.574, 0.9257, 0.5904, 0.9334, 0.2523, 0.1715, 0.2523, 0.2384, 0.1305, 0.2208, 0.4674, 0.08167, 0.2523, 0.1715, 0.2523, 0.1033, 0.9853, 0.5062, 0.9853, 0.5163, 0.9853, 0.5261, 0.9853, 0.5163, 0.08502, 0.5062, 0.08502, 0.5163, 0.08502, 0.5261, 0.08502, 0.5163, 0.4225, 0.4876, 0.2537, 0.4937, 0.4689, 0.4038, 0.1319, 0.5048, 0.1319, 0.5429, 0.08502, 0.5163, 0.518, 0.007553, 0.5337, 0.0482, 0.4674, 0.08167, 0.2537, 0.4937, 0.1319, 0.5048, 0.1319, 0.4658, 0.4225, 0.4876, 0.4689, 0.4038, 0.5015, 0.428, 0.1305, 0.1437, 0.2523, 0.1715, 0.1305, 0.1826, 0.8166, 0.4937, 0.6014, 0.4038, 0.8166, 0.4254, 0.9384, 0.5429, 0.8166, 0.4937, 0.9384, 0.5048, 0.3193, 0.3693, 0.3193, 0.3316, 0.3839, 0.3594, 0.1005, 0.3594, 0.07897, 0.3462, 0.07897, 0.3389, 0.2246, 0.371, 0.1652, 0.3316, 0.2311, 0.3315, 0.3839, 0.3594, 0.4055, 0.3389, 0.4055, 0.3462, 0.3985, 0.6351, 0.717, 0.6058, 0.6763, 0.6134, 0.4405, 0.7114, 0.4438, 0.7595, 0.4356, 0.7595, 0.4004, 0.7363, 0.4405, 0.7114, 0.4273, 0.7595, 0.4405, 0.7114, 0.4905, 0.7114, 0.4438, 0.7595, 0.9245, 0.9287, 0.9212, 0.9767, 0.8745, 0.9287, 0.8843, 0.8754, 0.9245, 0.9287, 0.8745, 0.9287, 0.4807, 0.6581, 0.4905, 0.7114, 0.4405, 0.7114, 0.8745, 0.9287, 0.8196, 0.9044, 0.8843, 0.8754, 0.4905, 0.7114, 0.4807, 0.6581, 0.5454, 0.6871, 0.1319, 0.5429, 0.08502, 0.5261, 0.08502, 0.5163, 0.9853, 0.5163, 0.9853, 0.5261, 0.9384, 0.5429, 0.5015, 0.428, 0.4689, 0.4038, 0.5194, 0.3297, 0.5337, 0.1222, 0.5337, 0.0482, 0.6, 0.08167, 0.5494, 0.007553, 0.6, 0.08167, 0.5337, 0.0482, 0.9655, 0.3143, 0.9871, 0.3385, 0.9009, 0.3312, 0.9009, 0.3312, 0.9655, 0.3591, 0.9009, 0.3689, 0.9009, 0.2927, 0.9655, 0.3143, 0.9009, 0.3312, 0.9009, 0.3312, 0.9871, 0.3385, 0.9655, 0.3591, 0.9377, 0.9767, 0.9294, 0.9767, 0.9245, 0.9287, 0.9294, 0.9767, 0.9212, 0.9767, 0.9245, 0.9287, 0.9646, 0.9535, 0.9377, 0.9767, 0.9245, 0.9287, 0.4273, 0.7595, 0.4405, 0.7114, 0.4356, 0.7595])
me_cylinder.materials.append(mat_material_texture)
me_cylinder.materials.append(mat_material_glass)
me_cylinder.materials.append(mat_material_aluminium)
me_cylinder.use_remesh_preserve_volume = False
me_cylinder.use_remesh_preserve_attributes = False
me_cylinder.use_mirror_vertex_groups = False
me_cylinder.update()

# ---- objects
ob_a5m = bpy.data.objects.new('A5M', me_cylinder)

# ---- transforms, parenting, visibility, modifiers, constraints
ob_a5m.location = (0.0, 0.0, 0.0)
ob_a5m.rotation_euler = (-7.451e-08, 1.571, 0.0)
ob_a5m.lineart.crease_threshold = 0.0

# ---- collection membership
col_collection_1.objects.link(ob_a5m)

# ---- scene / render settings (as saved in the file)
scene.frame_start = 1; scene.frame_end = 250; scene.frame_set(1)
scene.render.engine = 'BLENDER_EEVEE_NEXT'
scene.render.image_settings.compression = 90
scene.render.resolution_percentage = 50
scene.render.dither_intensity = 0.0
scene.cycles.use_denoising = False
scene.cycles.samples = 10
scene.cycles.sampling_pattern = 'TABULATED_SOBOL'
scene.cycles.light_sampling_threshold = 0.0
scene.cycles.use_adaptive_sampling = False
scene.cycles.use_light_tree = False
scene.cycles.blur_glossy = 0.0
scene.cycles.volume_bounces = 1
scene.cycles.pixel_filter_type = 'GAUSSIAN'
scene.cycles.sample_clamp_indirect = 0.0
scene.view_settings.view_transform = 'Standard'
bpy.context.view_layer.update()

# ---- added for rendering (the .blend has no active camera and no usable light): camera, sun
cam_auto = bpy.data.cameras.new('AutoCamera')
cam_auto.lens = 50.0
cam_auto.sensor_width = 36.0
cam_auto.clip_end = 1000.0
ob_auto_camera = bpy.data.objects.new('AutoCamera', cam_auto)
scene.collection.objects.link(ob_auto_camera)
ob_auto_camera.location = (14.7996, -15.1855, 9.88854)
ob_auto_camera.rotation_euler = (1.09748, -7.21219e-08, 0.694738)
scene.camera = ob_auto_camera
light_auto_sun = bpy.data.lights.new('AutoSun', 'SUN')
light_auto_sun.energy = 3.0
light_auto_sun.angle = 0.0523599
ob_auto_sun = bpy.data.objects.new('AutoSun', light_auto_sun)
scene.collection.objects.link(ob_auto_sun)
ob_auto_sun.rotation_euler = (0.872665, 0.174533, 0.523599)
bpy.context.view_layer.update()

